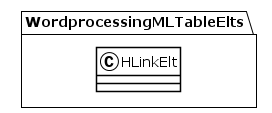

The diagram above was rendered by PlantUML. Its source (embedded in the PNG):
@startuml
!theme plain
package WordprocessingMLTableElts {
class HLinkElt {
}
}
@enduml